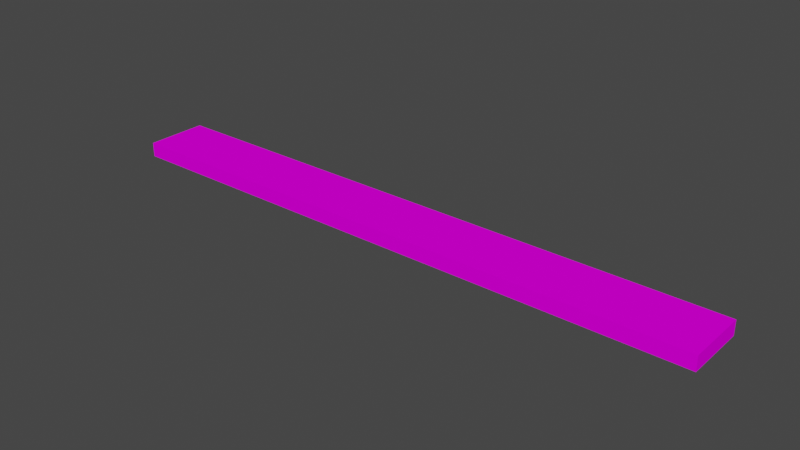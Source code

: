 # Source: GenericBorderWall.blend  (saved by Blender 2.93.20; exported with 4.5.12 LTS)
import bpy
from mathutils import Matrix  # noqa: F401  (used for matrix-valued properties, if any)

bpy.ops.wm.read_factory_settings(use_empty=True)
scene = bpy.context.scene
scene.name = 'Scene'

# ---- collections
col_collection = bpy.data.collections.new('Collection'); scene.collection.children.link(col_collection)

# ---- images (referenced by path relative to the original .blend; pixels are not part of the script)
import os
ASSET_DIR = os.environ.get("B2B_ASSET_DIR", "")  # directory of the original .blend (textures are referenced by path, not embedded)
HERE = os.path.dirname(os.path.abspath(__file__))  # packed textures are extracted next to this script under _unpacked/

def load_image(name, relpath, width, height, colorspace="sRGB"):
    """Load a texture the original file referenced (path relative to the .blend, or extracted next to this script)."""
    p = next((c for c in (os.path.join(HERE, relpath), os.path.join(ASSET_DIR, relpath)) if relpath and os.path.exists(c)), "")
    if p:
        img = bpy.data.images.load(p, check_existing=True)
        img.name = name
    else:  # same state as the original file: an image datablock whose file is absent (Cycles renders it pink)
        img = bpy.data.images.new(name, width, height)
        img.source = "FILE"
        img.filepath = "//" + (relpath or name)
    img.colorspace_settings.name = colorspace
    return img
img_uv_512_64 = load_image('uv_512_64', '', 512, 64, 'sRGB')

# ---- materials (node trees are filled in below, after node groups)
mat_wall = bpy.data.materials.new('Wall')

# ---- material node trees
mat_wall.use_nodes = True; mat_wall.node_tree.nodes.clear()
_N = mat_wall.node_tree.nodes; _L = mat_wall.node_tree.links
n0 = _N.new('ShaderNodeBsdfDiffuse'); n0.name = 'Diffuse BSDF'; n0.location = (137, 606)
n1 = _N.new('ShaderNodeOutputMaterial'); n1.name = 'Material Output'; n1.location = (448, 526)
n2 = _N.new('ShaderNodeTexImage'); n2.name = 'Image Texture'; n2.location = (-192, 626)
n2.image = img_uv_512_64
_L.new(n0.outputs[0], n1.inputs[0])
_L.new(n2.outputs[0], n0.inputs[0])
n1.is_active_output = True

# ---- world
world_world = bpy.data.worlds.new('World'); scene.world = world_world
world_world.use_nodes = True; world_world.node_tree.nodes.clear()
_N = world_world.node_tree.nodes; _L = world_world.node_tree.links
n0 = _N.new('ShaderNodeOutputWorld'); n0.name = 'World Output'; n0.location = (300, 300)
n1 = _N.new('ShaderNodeBackground'); n1.name = 'Background'; n1.location = (10, 300)
n1.inputs[0].default_value = (0.05088, 0.05088, 0.05088, 1.0)
_L.new(n1.outputs[0], n0.inputs[0])
n0.is_active_output = True
world_world.color = (0.05088, 0.05088, 0.05088)
world_world.use_sun_shadow = False
world_world.sun_shadow_jitter_overblur = 0.0

# ---- meshes
me_wall = bpy.data.meshes.new('Wall')
me_wall.from_pydata([(-0.5, -0.05154, 0.02388), (0.5, -0.05154, 0.02388), (0.5, -0.05154, 0.0), (-0.5, -0.05154, 0.0), (0.5, 0.05154, 0.0), (-0.5, 0.05154, 0.0), (0.5, 0.05154, 0.02388), (-0.5, 0.05154, 0.02388)], [], [(6, 7, 0, 1), (2, 1, 0, 3), (5, 3, 0, 7), (1, 2, 4, 6), (7, 6, 4, 5)])
_uv = me_wall.uv_layers.new(name='UVMap')
_uv.uv.foreach_set('vector', [0.8338, 0.8397, 0.06172, 0.8397, 0.06172, 0.1635, 0.8338, 0.1635, 0.8338, 0.01742, 0.8338, 0.1635, 0.06172, 0.1635, 0.06172, 0.01742, 0.04442, 0.8397, 0.04442, 0.1635, 0.06172, 0.1635, 0.06172, 0.8397, 0.8338, 0.8397, 0.8506, 0.8397, 0.8506, 0.1635, 0.8338, 0.1635, 0.06172, 0.8397, 0.8338, 0.8397, 0.8338, 0.9877, 0.06172, 0.9877])
me_wall.materials.append(mat_wall)
me_wall.use_remesh_fix_poles = True
me_wall.use_remesh_preserve_attributes = False
me_wall.use_mirror_vertex_groups = False
me_wall.update()

# ---- objects
ob_wall = bpy.data.objects.new('Wall', me_wall)

# ---- transforms, parenting, visibility, modifiers, constraints
ob_wall.location = (0.0, 3.725e-09, 0.0)
ob_wall.lineart.crease_threshold = 0.0

# ---- collection membership
col_collection.objects.link(ob_wall)

# ---- scene / render settings (as saved in the file)
scene.frame_start = 1; scene.frame_end = 250; scene.frame_set(176)
scene.render.engine = 'CYCLES'
scene.cycles.use_denoising = False
scene.cycles.samples = 128
scene.cycles.sampling_pattern = 'TABULATED_SOBOL'
scene.cycles.use_adaptive_sampling = False
scene.cycles.use_light_tree = False
scene.view_settings.view_transform = 'Filmic'
bpy.context.view_layer.update()

# ---- added for rendering (the .blend has no active camera and no usable light): camera, sun
cam_auto = bpy.data.cameras.new('AutoCamera')
cam_auto.lens = 50.0
cam_auto.sensor_width = 36.0
cam_auto.clip_end = 1000.0
ob_auto_camera = bpy.data.objects.new('AutoCamera', cam_auto)
scene.collection.objects.link(ob_auto_camera)
ob_auto_camera.location = (0.930389, -1.11647, 0.75625)
ob_auto_camera.rotation_euler = (1.09748, -7.21219e-08, 0.694738)
scene.camera = ob_auto_camera
light_auto_sun = bpy.data.lights.new('AutoSun', 'SUN')
light_auto_sun.energy = 3.0
light_auto_sun.angle = 0.0523599
ob_auto_sun = bpy.data.objects.new('AutoSun', light_auto_sun)
scene.collection.objects.link(ob_auto_sun)
ob_auto_sun.rotation_euler = (0.872665, 0.174533, 0.523599)
bpy.context.view_layer.update()
